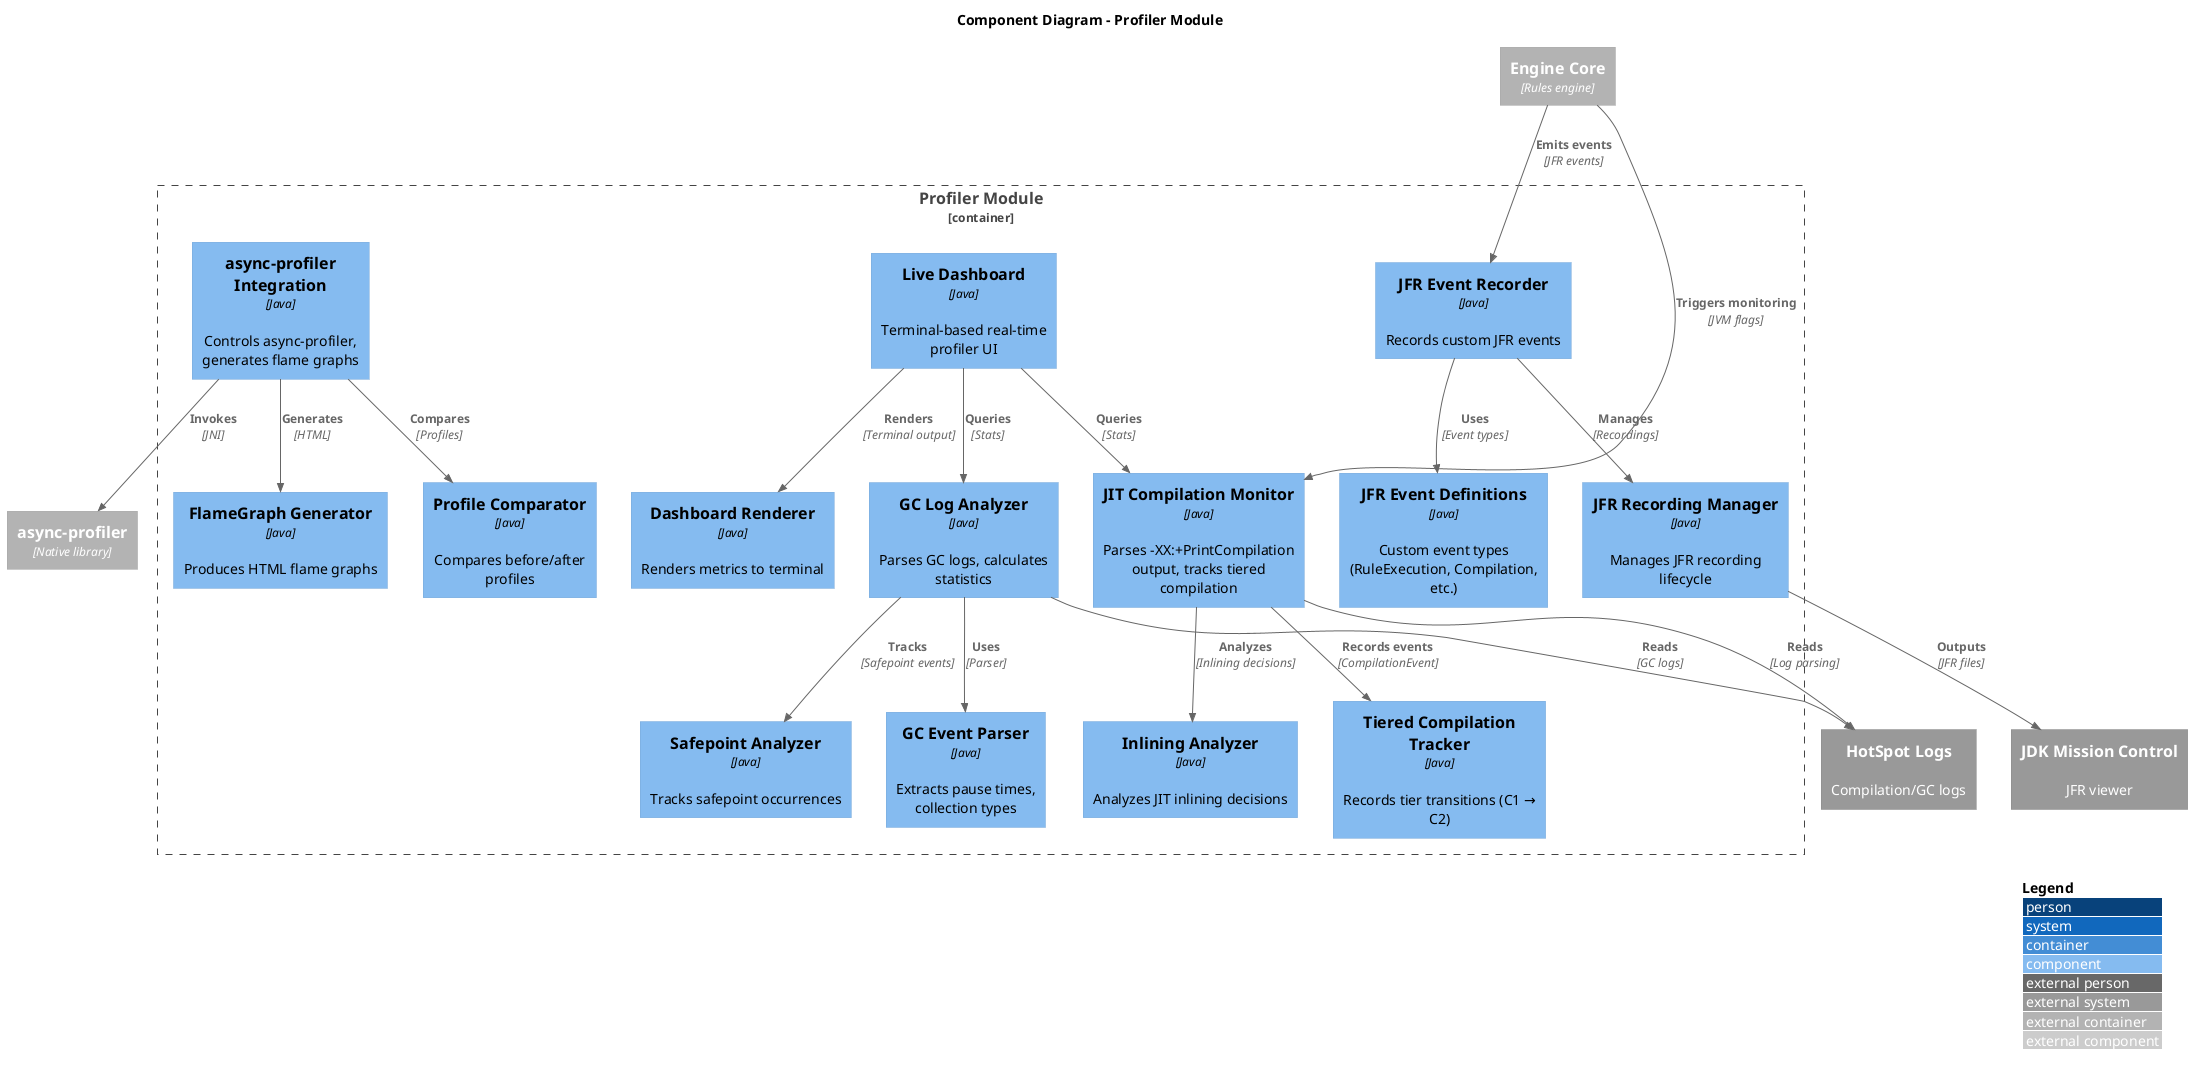

The diagram above was rendered by PlantUML. Its source (embedded in the PNG):
@startuml c4-component-profiler
!include https://raw.githubusercontent.com/plantuml-stdlib/C4-PlantUML/master/C4_Component.puml

LAYOUT_WITH_LEGEND()

title Component Diagram - Profiler Module

Container_Boundary(profiler, "Profiler Module") {
    Component(jit_monitor, "JIT Compilation Monitor", "Java", "Parses -XX:+PrintCompilation output, tracks tiered compilation")
    Component(compilation_tracker, "Tiered Compilation Tracker", "Java", "Records tier transitions (C1 → C2)")
    Component(inlining_analyzer, "Inlining Analyzer", "Java", "Analyzes JIT inlining decisions")
    
    Component(gc_analyzer, "GC Log Analyzer", "Java", "Parses GC logs, calculates statistics")
    Component(gc_event_parser, "GC Event Parser", "Java", "Extracts pause times, collection types")
    Component(safepoint_analyzer, "Safepoint Analyzer", "Java", "Tracks safepoint occurrences")
    
    Component(async_integration, "async-profiler Integration", "Java", "Controls async-profiler, generates flame graphs")
    Component(flamegraph_generator, "FlameGraph Generator", "Java", "Produces HTML flame graphs")
    Component(profile_comparator, "Profile Comparator", "Java", "Compares before/after profiles")
    
    Component(jfr_recorder, "JFR Event Recorder", "Java", "Records custom JFR events")
    Component(jfr_event_definitions, "JFR Event Definitions", "Java", "Custom event types (RuleExecution, Compilation, etc.)")
    Component(jfr_manager, "JFR Recording Manager", "Java", "Manages JFR recording lifecycle")
    
    Component(live_dashboard, "Live Dashboard", "Java", "Terminal-based real-time profiler UI")
    Component(dashboard_renderer, "Dashboard Renderer", "Java", "Renders metrics to terminal")
}

Container_Ext(engine_core, "Engine Core", "Rules engine")
Container_Ext(async_profiler_lib, "async-profiler", "Native library")
System_Ext(jfr_viewer, "JDK Mission Control", "JFR viewer")
System_Ext(hotspot_logs, "HotSpot Logs", "Compilation/GC logs")

Rel(jit_monitor, compilation_tracker, "Records events", "CompilationEvent")
Rel(jit_monitor, inlining_analyzer, "Analyzes", "Inlining decisions")
Rel(jit_monitor, hotspot_logs, "Reads", "Log parsing")

Rel(gc_analyzer, gc_event_parser, "Uses", "Parser")
Rel(gc_analyzer, safepoint_analyzer, "Tracks", "Safepoint events")
Rel(gc_analyzer, hotspot_logs, "Reads", "GC logs")

Rel(async_integration, flamegraph_generator, "Generates", "HTML")
Rel(async_integration, profile_comparator, "Compares", "Profiles")
Rel(async_integration, async_profiler_lib, "Invokes", "JNI")

Rel(jfr_recorder, jfr_event_definitions, "Uses", "Event types")
Rel(jfr_recorder, jfr_manager, "Manages", "Recordings")
Rel(jfr_manager, jfr_viewer, "Outputs", "JFR files")

Rel(live_dashboard, dashboard_renderer, "Renders", "Terminal output")
Rel(live_dashboard, jit_monitor, "Queries", "Stats")
Rel(live_dashboard, gc_analyzer, "Queries", "Stats")

Rel(engine_core, jfr_recorder, "Emits events", "JFR events")
Rel(engine_core, jit_monitor, "Triggers monitoring", "JVM flags")

@enduml